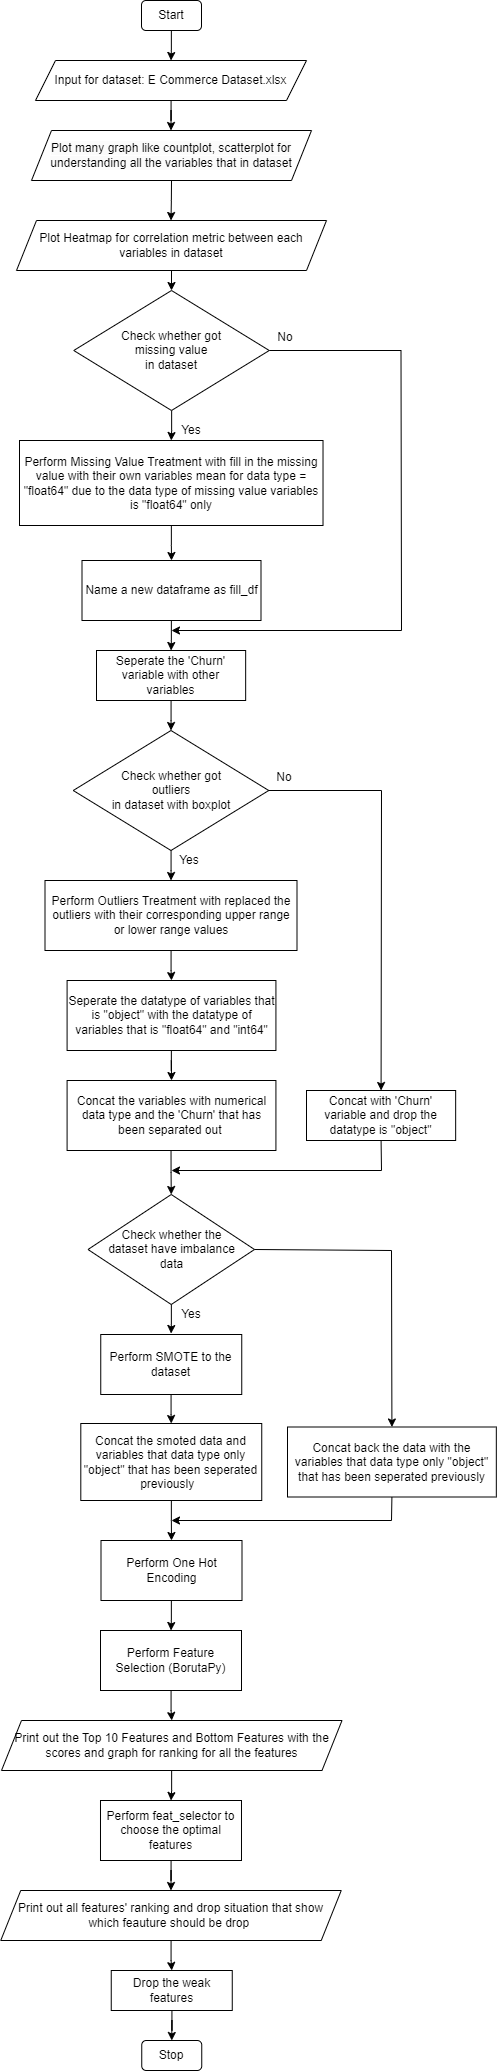

The diagram above was exported from draw.io. Its source (the exported page's mxGraphModel, read from the mxfile embedded in the PNG):
<mxGraphModel dx="3489" dy="1897" grid="1" gridSize="10" guides="1" tooltips="1" connect="1" arrows="1" fold="1" page="1" pageScale="1" pageWidth="827" pageHeight="1169" math="0" shadow="0">
  <root>
    <mxCell id="WIyWlLk6GJQsqaUBKTNV-0" />
    <mxCell id="WIyWlLk6GJQsqaUBKTNV-1" parent="WIyWlLk6GJQsqaUBKTNV-0" />
    <mxCell id="ukLIQwEc1cqX91peAVVj-4" style="edgeStyle=orthogonalEdgeStyle;rounded=0;orthogonalLoop=1;jettySize=auto;html=1;entryX=0.5;entryY=0;entryDx=0;entryDy=0;" edge="1" parent="WIyWlLk6GJQsqaUBKTNV-1" source="hboBIw5zxNDuDyS6PuUc-52" target="hboBIw5zxNDuDyS6PuUc-54">
      <mxGeometry relative="1" as="geometry" />
    </mxCell>
    <mxCell id="hboBIw5zxNDuDyS6PuUc-52" value="Start" style="rounded=1;whiteSpace=wrap;html=1;" parent="WIyWlLk6GJQsqaUBKTNV-1" vertex="1">
      <mxGeometry x="350" y="50" width="60" height="30" as="geometry" />
    </mxCell>
    <mxCell id="ukLIQwEc1cqX91peAVVj-2" style="edgeStyle=orthogonalEdgeStyle;rounded=0;orthogonalLoop=1;jettySize=auto;html=1;entryX=0.5;entryY=0;entryDx=0;entryDy=0;" edge="1" parent="WIyWlLk6GJQsqaUBKTNV-1" source="hboBIw5zxNDuDyS6PuUc-54">
      <mxGeometry relative="1" as="geometry">
        <mxPoint x="379.5" y="180" as="targetPoint" />
      </mxGeometry>
    </mxCell>
    <mxCell id="hboBIw5zxNDuDyS6PuUc-54" value="Input for dataset: E Commerce Dataset.xlsx" style="shape=parallelogram;perimeter=parallelogramPerimeter;whiteSpace=wrap;html=1;fixedSize=1;" parent="WIyWlLk6GJQsqaUBKTNV-1" vertex="1">
      <mxGeometry x="244" y="110" width="271" height="40" as="geometry" />
    </mxCell>
    <mxCell id="ukLIQwEc1cqX91peAVVj-6" style="edgeStyle=orthogonalEdgeStyle;rounded=0;orthogonalLoop=1;jettySize=auto;html=1;entryX=0.5;entryY=0;entryDx=0;entryDy=0;exitX=0.5;exitY=1;exitDx=0;exitDy=0;" edge="1" parent="WIyWlLk6GJQsqaUBKTNV-1" source="ukLIQwEc1cqX91peAVVj-52" target="hboBIw5zxNDuDyS6PuUc-74">
      <mxGeometry relative="1" as="geometry">
        <mxPoint x="379.5151515151515" y="330" as="sourcePoint" />
      </mxGeometry>
    </mxCell>
    <mxCell id="ukLIQwEc1cqX91peAVVj-11" style="edgeStyle=orthogonalEdgeStyle;rounded=0;orthogonalLoop=1;jettySize=auto;html=1;entryX=0.5;entryY=0;entryDx=0;entryDy=0;" edge="1" parent="WIyWlLk6GJQsqaUBKTNV-1" source="hboBIw5zxNDuDyS6PuUc-74" target="hboBIw5zxNDuDyS6PuUc-75">
      <mxGeometry relative="1" as="geometry" />
    </mxCell>
    <mxCell id="hboBIw5zxNDuDyS6PuUc-74" value="Check whether got &lt;br&gt;missing value&lt;br&gt;in dataset" style="rhombus;whiteSpace=wrap;html=1;rounded=0;" parent="WIyWlLk6GJQsqaUBKTNV-1" vertex="1">
      <mxGeometry x="282.25" y="340" width="195.51" height="120" as="geometry" />
    </mxCell>
    <mxCell id="ukLIQwEc1cqX91peAVVj-15" style="edgeStyle=orthogonalEdgeStyle;rounded=0;orthogonalLoop=1;jettySize=auto;html=1;entryX=0.5;entryY=0;entryDx=0;entryDy=0;" edge="1" parent="WIyWlLk6GJQsqaUBKTNV-1" source="hboBIw5zxNDuDyS6PuUc-75" target="ukLIQwEc1cqX91peAVVj-14">
      <mxGeometry relative="1" as="geometry" />
    </mxCell>
    <mxCell id="hboBIw5zxNDuDyS6PuUc-75" value="Perform Missing Value Treatment with fill in the missing value with their own variables mean for data type = &quot;float64&quot; due to the data type of missing value variables is &quot;float64&quot; only" style="whiteSpace=wrap;html=1;rounded=0;" parent="WIyWlLk6GJQsqaUBKTNV-1" vertex="1">
      <mxGeometry x="228" y="490" width="303.52" height="85" as="geometry" />
    </mxCell>
    <mxCell id="hboBIw5zxNDuDyS6PuUc-76" value="Yes" style="text;html=1;strokeColor=none;fillColor=none;align=center;verticalAlign=middle;whiteSpace=wrap;rounded=0;" parent="WIyWlLk6GJQsqaUBKTNV-1" vertex="1">
      <mxGeometry x="383.63" y="470" width="31.88" height="20" as="geometry" />
    </mxCell>
    <mxCell id="hboBIw5zxNDuDyS6PuUc-77" value="No" style="text;html=1;strokeColor=none;fillColor=none;align=center;verticalAlign=middle;whiteSpace=wrap;rounded=0;" parent="WIyWlLk6GJQsqaUBKTNV-1" vertex="1">
      <mxGeometry x="477.75999999999993" y="380" width="31.88" height="13" as="geometry" />
    </mxCell>
    <mxCell id="hboBIw5zxNDuDyS6PuUc-78" value="" style="endArrow=none;html=1;rounded=0;exitX=1;exitY=0.5;exitDx=0;exitDy=0;" parent="WIyWlLk6GJQsqaUBKTNV-1" source="hboBIw5zxNDuDyS6PuUc-74" edge="1">
      <mxGeometry width="50" height="50" relative="1" as="geometry">
        <mxPoint x="479.5" y="410" as="sourcePoint" />
        <mxPoint x="609.5" y="400" as="targetPoint" />
      </mxGeometry>
    </mxCell>
    <mxCell id="ukLIQwEc1cqX91peAVVj-33" style="edgeStyle=orthogonalEdgeStyle;rounded=0;orthogonalLoop=1;jettySize=auto;html=1;entryX=0.5;entryY=0;entryDx=0;entryDy=0;" edge="1" parent="WIyWlLk6GJQsqaUBKTNV-1" target="hboBIw5zxNDuDyS6PuUc-91">
      <mxGeometry relative="1" as="geometry">
        <mxPoint x="379.5333333333333" y="1200" as="sourcePoint" />
      </mxGeometry>
    </mxCell>
    <mxCell id="ukLIQwEc1cqX91peAVVj-43" style="edgeStyle=orthogonalEdgeStyle;rounded=0;orthogonalLoop=1;jettySize=auto;html=1;entryX=0.5;entryY=0;entryDx=0;entryDy=0;" edge="1" parent="WIyWlLk6GJQsqaUBKTNV-1" source="hboBIw5zxNDuDyS6PuUc-87" target="ukLIQwEc1cqX91peAVVj-28">
      <mxGeometry relative="1" as="geometry" />
    </mxCell>
    <mxCell id="hboBIw5zxNDuDyS6PuUc-87" value="Perform Outliers Treatment with replaced the outliers with their corresponding upper range or lower range values" style="rounded=0;whiteSpace=wrap;html=1;" parent="WIyWlLk6GJQsqaUBKTNV-1" vertex="1">
      <mxGeometry x="253.5" y="930" width="252" height="70" as="geometry" />
    </mxCell>
    <mxCell id="hboBIw5zxNDuDyS6PuUc-88" value="" style="endArrow=none;html=1;rounded=0;targetPerimeterSpacing=1;" parent="WIyWlLk6GJQsqaUBKTNV-1" edge="1">
      <mxGeometry width="50" height="50" relative="1" as="geometry">
        <mxPoint x="610" y="680" as="sourcePoint" />
        <mxPoint x="609.5" y="400" as="targetPoint" />
      </mxGeometry>
    </mxCell>
    <mxCell id="hboBIw5zxNDuDyS6PuUc-90" value="" style="edgeStyle=orthogonalEdgeStyle;rounded=0;orthogonalLoop=1;jettySize=auto;html=1;targetPerimeterSpacing=1;" parent="WIyWlLk6GJQsqaUBKTNV-1" source="hboBIw5zxNDuDyS6PuUc-91" target="hboBIw5zxNDuDyS6PuUc-93" edge="1">
      <mxGeometry relative="1" as="geometry" />
    </mxCell>
    <mxCell id="hboBIw5zxNDuDyS6PuUc-91" value="Check whether the &lt;br&gt;dataset have imbalance &lt;br&gt;data" style="rhombus;whiteSpace=wrap;html=1;rounded=0;" parent="WIyWlLk6GJQsqaUBKTNV-1" vertex="1">
      <mxGeometry x="296.5" y="1244" width="166.5" height="110" as="geometry" />
    </mxCell>
    <mxCell id="hboBIw5zxNDuDyS6PuUc-92" value="" style="edgeStyle=orthogonalEdgeStyle;rounded=0;orthogonalLoop=1;jettySize=auto;html=1;targetPerimeterSpacing=1;" parent="WIyWlLk6GJQsqaUBKTNV-1" source="hboBIw5zxNDuDyS6PuUc-93" edge="1">
      <mxGeometry relative="1" as="geometry">
        <mxPoint x="379.7692307692307" y="1473" as="targetPoint" />
      </mxGeometry>
    </mxCell>
    <mxCell id="hboBIw5zxNDuDyS6PuUc-93" value="Perform SMOTE to the dataset" style="whiteSpace=wrap;html=1;rounded=0;" parent="WIyWlLk6GJQsqaUBKTNV-1" vertex="1">
      <mxGeometry x="309.25" y="1384" width="141" height="60" as="geometry" />
    </mxCell>
    <mxCell id="hboBIw5zxNDuDyS6PuUc-98" value="Yes" style="text;html=1;strokeColor=none;fillColor=none;align=center;verticalAlign=middle;whiteSpace=wrap;rounded=0;" parent="WIyWlLk6GJQsqaUBKTNV-1" vertex="1">
      <mxGeometry x="384.13" y="1354" width="31.88" height="20" as="geometry" />
    </mxCell>
    <mxCell id="hboBIw5zxNDuDyS6PuUc-101" value="Stop" style="rounded=1;whiteSpace=wrap;html=1;" parent="WIyWlLk6GJQsqaUBKTNV-1" vertex="1">
      <mxGeometry x="350.25" y="2090" width="60" height="30" as="geometry" />
    </mxCell>
    <mxCell id="ukLIQwEc1cqX91peAVVj-5" style="edgeStyle=orthogonalEdgeStyle;rounded=0;orthogonalLoop=1;jettySize=auto;html=1;entryX=0.5;entryY=0;entryDx=0;entryDy=0;exitX=0.5;exitY=1;exitDx=0;exitDy=0;" edge="1" parent="WIyWlLk6GJQsqaUBKTNV-1" source="ukLIQwEc1cqX91peAVVj-50">
      <mxGeometry relative="1" as="geometry">
        <mxPoint x="379.53846153846143" y="240" as="sourcePoint" />
        <mxPoint x="379.5" y="270" as="targetPoint" />
      </mxGeometry>
    </mxCell>
    <mxCell id="ukLIQwEc1cqX91peAVVj-37" style="edgeStyle=orthogonalEdgeStyle;rounded=0;orthogonalLoop=1;jettySize=auto;html=1;entryX=0.5;entryY=0;entryDx=0;entryDy=0;" edge="1" parent="WIyWlLk6GJQsqaUBKTNV-1" source="ukLIQwEc1cqX91peAVVj-12" target="hboBIw5zxNDuDyS6PuUc-87">
      <mxGeometry relative="1" as="geometry" />
    </mxCell>
    <mxCell id="ukLIQwEc1cqX91peAVVj-12" value="Check whether got &lt;br&gt;outliers&lt;br&gt;in dataset with boxplot" style="rhombus;whiteSpace=wrap;html=1;rounded=0;" vertex="1" parent="WIyWlLk6GJQsqaUBKTNV-1">
      <mxGeometry x="281.74" y="780" width="195.51" height="120" as="geometry" />
    </mxCell>
    <mxCell id="ukLIQwEc1cqX91peAVVj-41" style="edgeStyle=orthogonalEdgeStyle;rounded=0;orthogonalLoop=1;jettySize=auto;html=1;entryX=0.5;entryY=0;entryDx=0;entryDy=0;" edge="1" parent="WIyWlLk6GJQsqaUBKTNV-1" source="ukLIQwEc1cqX91peAVVj-14" target="ukLIQwEc1cqX91peAVVj-38">
      <mxGeometry relative="1" as="geometry" />
    </mxCell>
    <mxCell id="ukLIQwEc1cqX91peAVVj-14" value="Name a new dataframe as fill_df" style="rounded=0;whiteSpace=wrap;html=1;" vertex="1" parent="WIyWlLk6GJQsqaUBKTNV-1">
      <mxGeometry x="290.5" y="610" width="179" height="60" as="geometry" />
    </mxCell>
    <mxCell id="ukLIQwEc1cqX91peAVVj-16" value="" style="endArrow=classic;html=1;rounded=0;" edge="1" parent="WIyWlLk6GJQsqaUBKTNV-1">
      <mxGeometry width="50" height="50" relative="1" as="geometry">
        <mxPoint x="610" y="680" as="sourcePoint" />
        <mxPoint x="380" y="680" as="targetPoint" />
      </mxGeometry>
    </mxCell>
    <mxCell id="ukLIQwEc1cqX91peAVVj-18" value="" style="endArrow=none;html=1;rounded=0;exitX=1;exitY=0.5;exitDx=0;exitDy=0;" edge="1" parent="WIyWlLk6GJQsqaUBKTNV-1" source="ukLIQwEc1cqX91peAVVj-12">
      <mxGeometry width="50" height="50" relative="1" as="geometry">
        <mxPoint x="560" y="860" as="sourcePoint" />
        <mxPoint x="590" y="840" as="targetPoint" />
      </mxGeometry>
    </mxCell>
    <mxCell id="ukLIQwEc1cqX91peAVVj-21" value="Yes" style="text;html=1;strokeColor=none;fillColor=none;align=center;verticalAlign=middle;whiteSpace=wrap;rounded=0;" vertex="1" parent="WIyWlLk6GJQsqaUBKTNV-1">
      <mxGeometry x="382" y="900" width="31.88" height="20" as="geometry" />
    </mxCell>
    <mxCell id="ukLIQwEc1cqX91peAVVj-22" value="Concat the variables with numerical data type and the 'Churn' that has been separated out&amp;nbsp;" style="rounded=0;whiteSpace=wrap;html=1;" vertex="1" parent="WIyWlLk6GJQsqaUBKTNV-1">
      <mxGeometry x="275.59" y="1130" width="208.83" height="70" as="geometry" />
    </mxCell>
    <mxCell id="ukLIQwEc1cqX91peAVVj-27" value="No" style="text;html=1;strokeColor=none;fillColor=none;align=center;verticalAlign=middle;whiteSpace=wrap;rounded=0;" vertex="1" parent="WIyWlLk6GJQsqaUBKTNV-1">
      <mxGeometry x="477.24999999999994" y="820" width="31.88" height="13" as="geometry" />
    </mxCell>
    <mxCell id="ukLIQwEc1cqX91peAVVj-44" style="edgeStyle=orthogonalEdgeStyle;rounded=0;orthogonalLoop=1;jettySize=auto;html=1;entryX=0.5;entryY=0;entryDx=0;entryDy=0;" edge="1" parent="WIyWlLk6GJQsqaUBKTNV-1" source="ukLIQwEc1cqX91peAVVj-28" target="ukLIQwEc1cqX91peAVVj-22">
      <mxGeometry relative="1" as="geometry" />
    </mxCell>
    <mxCell id="ukLIQwEc1cqX91peAVVj-28" value="Seperate the datatype of variables that is &quot;object&quot; with the datatype of variables that is &quot;float64&quot; and &quot;int64&quot;" style="rounded=0;whiteSpace=wrap;html=1;" vertex="1" parent="WIyWlLk6GJQsqaUBKTNV-1">
      <mxGeometry x="275.59" y="1030" width="208.83" height="70" as="geometry" />
    </mxCell>
    <mxCell id="ukLIQwEc1cqX91peAVVj-35" value="" style="endArrow=classic;html=1;rounded=0;" edge="1" parent="WIyWlLk6GJQsqaUBKTNV-1">
      <mxGeometry width="50" height="50" relative="1" as="geometry">
        <mxPoint x="590" y="1220" as="sourcePoint" />
        <mxPoint x="380" y="1220" as="targetPoint" />
      </mxGeometry>
    </mxCell>
    <mxCell id="ukLIQwEc1cqX91peAVVj-42" style="edgeStyle=orthogonalEdgeStyle;rounded=0;orthogonalLoop=1;jettySize=auto;html=1;entryX=0.5;entryY=0;entryDx=0;entryDy=0;" edge="1" parent="WIyWlLk6GJQsqaUBKTNV-1" source="ukLIQwEc1cqX91peAVVj-38" target="ukLIQwEc1cqX91peAVVj-12">
      <mxGeometry relative="1" as="geometry" />
    </mxCell>
    <mxCell id="ukLIQwEc1cqX91peAVVj-38" value="Seperate the 'Churn' variable with other variables" style="rounded=0;whiteSpace=wrap;html=1;" vertex="1" parent="WIyWlLk6GJQsqaUBKTNV-1">
      <mxGeometry x="305" y="700" width="149.16" height="50" as="geometry" />
    </mxCell>
    <mxCell id="ukLIQwEc1cqX91peAVVj-46" value="Concat with 'Churn' variable and drop the datatype is &quot;object&quot;" style="rounded=0;whiteSpace=wrap;html=1;" vertex="1" parent="WIyWlLk6GJQsqaUBKTNV-1">
      <mxGeometry x="515" y="1140" width="149.16" height="50" as="geometry" />
    </mxCell>
    <mxCell id="ukLIQwEc1cqX91peAVVj-47" value="" style="endArrow=classic;html=1;rounded=0;entryX=0.5;entryY=0;entryDx=0;entryDy=0;" edge="1" parent="WIyWlLk6GJQsqaUBKTNV-1" target="ukLIQwEc1cqX91peAVVj-46">
      <mxGeometry width="50" height="50" relative="1" as="geometry">
        <mxPoint x="590" y="840" as="sourcePoint" />
        <mxPoint x="680" y="860" as="targetPoint" />
      </mxGeometry>
    </mxCell>
    <mxCell id="ukLIQwEc1cqX91peAVVj-48" value="" style="endArrow=none;html=1;rounded=0;entryX=0.5;entryY=1;entryDx=0;entryDy=0;" edge="1" parent="WIyWlLk6GJQsqaUBKTNV-1" target="ukLIQwEc1cqX91peAVVj-46">
      <mxGeometry width="50" height="50" relative="1" as="geometry">
        <mxPoint x="590" y="1220" as="sourcePoint" />
        <mxPoint x="640" y="1220" as="targetPoint" />
      </mxGeometry>
    </mxCell>
    <mxCell id="ukLIQwEc1cqX91peAVVj-50" value="&lt;span style=&quot;color: rgb(0, 0, 0); font-family: Helvetica; font-size: 12px; font-style: normal; font-variant-ligatures: normal; font-variant-caps: normal; font-weight: 400; letter-spacing: normal; orphans: 2; text-align: center; text-indent: 0px; text-transform: none; widows: 2; word-spacing: 0px; -webkit-text-stroke-width: 0px; background-color: rgb(251, 251, 251); text-decoration-thickness: initial; text-decoration-style: initial; text-decoration-color: initial; float: none; display: inline !important;&quot;&gt;Plot many graph like countplot, scatterplot for understanding all the variables that in dataset&lt;/span&gt;" style="shape=parallelogram;perimeter=parallelogramPerimeter;whiteSpace=wrap;html=1;fixedSize=1;" vertex="1" parent="WIyWlLk6GJQsqaUBKTNV-1">
      <mxGeometry x="240" y="180" width="280" height="50" as="geometry" />
    </mxCell>
    <mxCell id="ukLIQwEc1cqX91peAVVj-52" value="Plot Heatmap for correlation metric between each variables in dataset" style="shape=parallelogram;perimeter=parallelogramPerimeter;whiteSpace=wrap;html=1;fixedSize=1;" vertex="1" parent="WIyWlLk6GJQsqaUBKTNV-1">
      <mxGeometry x="225" y="270" width="310" height="50" as="geometry" />
    </mxCell>
    <mxCell id="ukLIQwEc1cqX91peAVVj-53" value="" style="endArrow=none;html=1;rounded=0;exitX=1;exitY=0.5;exitDx=0;exitDy=0;" edge="1" parent="WIyWlLk6GJQsqaUBKTNV-1" source="hboBIw5zxNDuDyS6PuUc-91">
      <mxGeometry width="50" height="50" relative="1" as="geometry">
        <mxPoint x="520" y="1304" as="sourcePoint" />
        <mxPoint x="600" y="1300" as="targetPoint" />
      </mxGeometry>
    </mxCell>
    <mxCell id="ukLIQwEc1cqX91peAVVj-58" style="edgeStyle=orthogonalEdgeStyle;rounded=0;orthogonalLoop=1;jettySize=auto;html=1;entryX=0.5;entryY=0;entryDx=0;entryDy=0;" edge="1" parent="WIyWlLk6GJQsqaUBKTNV-1" source="ukLIQwEc1cqX91peAVVj-54" target="ukLIQwEc1cqX91peAVVj-57">
      <mxGeometry relative="1" as="geometry" />
    </mxCell>
    <mxCell id="ukLIQwEc1cqX91peAVVj-54" value="Concat the smoted data and variables that data type only &quot;object&quot; that has been seperated previously&amp;nbsp;&amp;nbsp;" style="whiteSpace=wrap;html=1;rounded=0;" vertex="1" parent="WIyWlLk6GJQsqaUBKTNV-1">
      <mxGeometry x="289.3" y="1473" width="180.95" height="77" as="geometry" />
    </mxCell>
    <mxCell id="ukLIQwEc1cqX91peAVVj-55" value="Concat back the data with the variables that data type only &quot;object&quot; that has been seperated previously" style="rounded=0;whiteSpace=wrap;html=1;" vertex="1" parent="WIyWlLk6GJQsqaUBKTNV-1">
      <mxGeometry x="496" y="1476.5" width="208.82" height="70" as="geometry" />
    </mxCell>
    <mxCell id="ukLIQwEc1cqX91peAVVj-56" value="" style="endArrow=classic;html=1;rounded=0;entryX=0.5;entryY=0;entryDx=0;entryDy=0;" edge="1" parent="WIyWlLk6GJQsqaUBKTNV-1" target="ukLIQwEc1cqX91peAVVj-55">
      <mxGeometry width="50" height="50" relative="1" as="geometry">
        <mxPoint x="600" y="1300" as="sourcePoint" />
        <mxPoint x="670" y="1390" as="targetPoint" />
      </mxGeometry>
    </mxCell>
    <mxCell id="ukLIQwEc1cqX91peAVVj-63" style="edgeStyle=orthogonalEdgeStyle;rounded=0;orthogonalLoop=1;jettySize=auto;html=1;entryX=0.5;entryY=0;entryDx=0;entryDy=0;" edge="1" parent="WIyWlLk6GJQsqaUBKTNV-1" source="ukLIQwEc1cqX91peAVVj-57" target="ukLIQwEc1cqX91peAVVj-62">
      <mxGeometry relative="1" as="geometry" />
    </mxCell>
    <mxCell id="ukLIQwEc1cqX91peAVVj-57" value="Perform One Hot Encoding" style="whiteSpace=wrap;html=1;rounded=0;" vertex="1" parent="WIyWlLk6GJQsqaUBKTNV-1">
      <mxGeometry x="309.5" y="1590" width="141" height="60" as="geometry" />
    </mxCell>
    <mxCell id="ukLIQwEc1cqX91peAVVj-59" value="" style="endArrow=none;html=1;rounded=0;entryX=0.5;entryY=1;entryDx=0;entryDy=0;" edge="1" parent="WIyWlLk6GJQsqaUBKTNV-1" target="ukLIQwEc1cqX91peAVVj-55">
      <mxGeometry width="50" height="50" relative="1" as="geometry">
        <mxPoint x="600" y="1570" as="sourcePoint" />
        <mxPoint x="600" y="1560" as="targetPoint" />
      </mxGeometry>
    </mxCell>
    <mxCell id="ukLIQwEc1cqX91peAVVj-60" value="" style="endArrow=classic;html=1;rounded=0;" edge="1" parent="WIyWlLk6GJQsqaUBKTNV-1">
      <mxGeometry width="50" height="50" relative="1" as="geometry">
        <mxPoint x="600" y="1570" as="sourcePoint" />
        <mxPoint x="380" y="1570" as="targetPoint" />
      </mxGeometry>
    </mxCell>
    <mxCell id="ukLIQwEc1cqX91peAVVj-67" style="edgeStyle=orthogonalEdgeStyle;rounded=0;orthogonalLoop=1;jettySize=auto;html=1;entryX=0.5;entryY=0;entryDx=0;entryDy=0;" edge="1" parent="WIyWlLk6GJQsqaUBKTNV-1" source="ukLIQwEc1cqX91peAVVj-62" target="ukLIQwEc1cqX91peAVVj-66">
      <mxGeometry relative="1" as="geometry" />
    </mxCell>
    <mxCell id="ukLIQwEc1cqX91peAVVj-62" value="Perform Feature Selection (BorutaPy)" style="whiteSpace=wrap;html=1;rounded=0;" vertex="1" parent="WIyWlLk6GJQsqaUBKTNV-1">
      <mxGeometry x="309" y="1680" width="141" height="60" as="geometry" />
    </mxCell>
    <mxCell id="ukLIQwEc1cqX91peAVVj-69" style="edgeStyle=orthogonalEdgeStyle;rounded=0;orthogonalLoop=1;jettySize=auto;html=1;entryX=0.5;entryY=0;entryDx=0;entryDy=0;" edge="1" parent="WIyWlLk6GJQsqaUBKTNV-1" source="ukLIQwEc1cqX91peAVVj-66" target="ukLIQwEc1cqX91peAVVj-68">
      <mxGeometry relative="1" as="geometry" />
    </mxCell>
    <mxCell id="ukLIQwEc1cqX91peAVVj-66" value="Print out the Top 10 Features and Bottom Features with the scores and graph for ranking for all the features" style="shape=parallelogram;perimeter=parallelogramPerimeter;whiteSpace=wrap;html=1;fixedSize=1;align=center;" vertex="1" parent="WIyWlLk6GJQsqaUBKTNV-1">
      <mxGeometry x="210" y="1770" width="340.5" height="50" as="geometry" />
    </mxCell>
    <mxCell id="ukLIQwEc1cqX91peAVVj-72" style="edgeStyle=orthogonalEdgeStyle;rounded=0;orthogonalLoop=1;jettySize=auto;html=1;entryX=0.5;entryY=0;entryDx=0;entryDy=0;" edge="1" parent="WIyWlLk6GJQsqaUBKTNV-1" source="ukLIQwEc1cqX91peAVVj-68" target="ukLIQwEc1cqX91peAVVj-71">
      <mxGeometry relative="1" as="geometry" />
    </mxCell>
    <mxCell id="ukLIQwEc1cqX91peAVVj-68" value="Perform feat_selector to choose the optimal features" style="whiteSpace=wrap;html=1;rounded=0;" vertex="1" parent="WIyWlLk6GJQsqaUBKTNV-1">
      <mxGeometry x="308.99" y="1850" width="141" height="60" as="geometry" />
    </mxCell>
    <mxCell id="ukLIQwEc1cqX91peAVVj-75" style="edgeStyle=orthogonalEdgeStyle;rounded=0;orthogonalLoop=1;jettySize=auto;html=1;entryX=0.5;entryY=0;entryDx=0;entryDy=0;" edge="1" parent="WIyWlLk6GJQsqaUBKTNV-1" source="ukLIQwEc1cqX91peAVVj-71" target="ukLIQwEc1cqX91peAVVj-73">
      <mxGeometry relative="1" as="geometry" />
    </mxCell>
    <mxCell id="ukLIQwEc1cqX91peAVVj-71" value="Print out all features' ranking and drop situation that show which feauture should be drop&amp;nbsp;" style="shape=parallelogram;perimeter=parallelogramPerimeter;whiteSpace=wrap;html=1;fixedSize=1;align=center;" vertex="1" parent="WIyWlLk6GJQsqaUBKTNV-1">
      <mxGeometry x="209.24" y="1940" width="340.5" height="50" as="geometry" />
    </mxCell>
    <mxCell id="ukLIQwEc1cqX91peAVVj-78" style="edgeStyle=orthogonalEdgeStyle;rounded=0;orthogonalLoop=1;jettySize=auto;html=1;entryX=0.5;entryY=0;entryDx=0;entryDy=0;" edge="1" parent="WIyWlLk6GJQsqaUBKTNV-1" source="ukLIQwEc1cqX91peAVVj-73" target="hboBIw5zxNDuDyS6PuUc-101">
      <mxGeometry relative="1" as="geometry" />
    </mxCell>
    <mxCell id="ukLIQwEc1cqX91peAVVj-73" value="Drop the weak features" style="whiteSpace=wrap;html=1;rounded=0;" vertex="1" parent="WIyWlLk6GJQsqaUBKTNV-1">
      <mxGeometry x="319.75" y="2020" width="121.01" height="40" as="geometry" />
    </mxCell>
  </root>
</mxGraphModel>